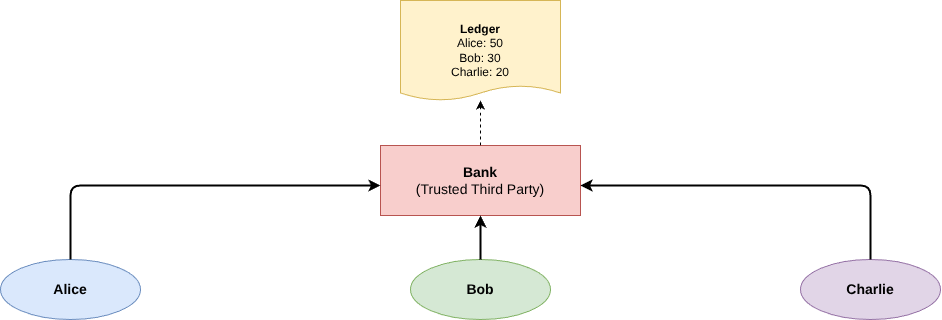

The diagram above was exported from draw.io. Its source (the exported page's mxGraphModel, read from the mxfile embedded in the PNG):
<mxGraphModel dx="1653" dy="1835" grid="1" gridSize="10" guides="1" tooltips="1" connect="1" arrows="1" fold="1" page="1" pageScale="1" pageWidth="1200" pageHeight="600" math="0" shadow="0">
  <root>
    <mxCell id="0" />
    <mxCell id="1" parent="0" />
    <mxCell id="2" value="&lt;b&gt;Bank&lt;/b&gt;&lt;br&gt;(Trusted Third Party)" style="shape=mxgraph.basic.rect;fillColor=#f8cecc;strokeColor=#b85450;fontSize=14;whiteSpace=wrap;html=1;rounded=1;" parent="1" vertex="1">
      <mxGeometry x="460" y="40" width="200" height="70" as="geometry" />
    </mxCell>
    <mxCell id="3" value="&lt;b&gt;Ledger&lt;/b&gt;&lt;br&gt;Alice: 50&lt;br&gt;Bob: 30&lt;br&gt;Charlie: 20" style="shape=document;whiteSpace=wrap;html=1;fillColor=#fff2cc;strokeColor=#d6b656;fontSize=12;size=0.15;" parent="1" vertex="1">
      <mxGeometry x="480" y="-105" width="160" height="100" as="geometry" />
    </mxCell>
    <mxCell id="4" value="&lt;b&gt;Alice&lt;/b&gt;" style="shape=ellipse;whiteSpace=wrap;html=1;fillColor=#dae8fc;strokeColor=#6c8ebf;fontSize=14;" parent="1" vertex="1">
      <mxGeometry x="80" y="154" width="140" height="60" as="geometry" />
    </mxCell>
    <mxCell id="5" value="&lt;b&gt;Bob&lt;/b&gt;" style="shape=ellipse;whiteSpace=wrap;html=1;fillColor=#d5e8d4;strokeColor=#82b366;fontSize=14;" parent="1" vertex="1">
      <mxGeometry x="490" y="154" width="140" height="60" as="geometry" />
    </mxCell>
    <mxCell id="6" value="&lt;b&gt;Charlie&lt;/b&gt;" style="shape=ellipse;whiteSpace=wrap;html=1;fillColor=#e1d5e7;strokeColor=#9673a6;fontSize=14;" parent="1" vertex="1">
      <mxGeometry x="880" y="154" width="140" height="60" as="geometry" />
    </mxCell>
    <mxCell id="7" style="edgeStyle=orthogonalEdgeStyle;rounded=1;strokeWidth=2;" parent="1" source="4" target="2" edge="1">
      <mxGeometry relative="1" as="geometry">
        <Array as="points">
          <mxPoint x="150" y="80" />
        </Array>
      </mxGeometry>
    </mxCell>
    <mxCell id="8" style="edgeStyle=orthogonalEdgeStyle;rounded=1;strokeWidth=2;" parent="1" source="5" target="2" edge="1">
      <mxGeometry relative="1" as="geometry" />
    </mxCell>
    <mxCell id="9" style="edgeStyle=orthogonalEdgeStyle;rounded=1;strokeWidth=2;" parent="1" source="6" target="2" edge="1">
      <mxGeometry relative="1" as="geometry">
        <Array as="points">
          <mxPoint x="950" y="80" />
        </Array>
      </mxGeometry>
    </mxCell>
    <mxCell id="10" style="edgeStyle=orthogonalEdgeStyle;rounded=1;strokeWidth=1;dashed=1;" parent="1" source="2" target="3" edge="1">
      <mxGeometry relative="1" as="geometry" />
    </mxCell>
  </root>
</mxGraphModel>